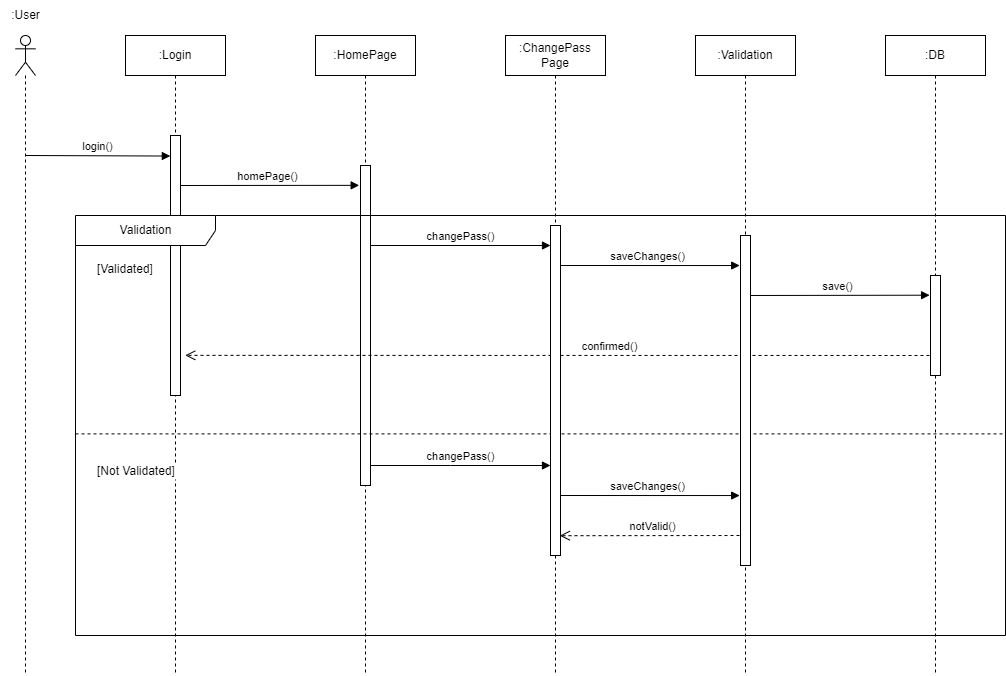

The diagram above was exported from draw.io. Its source (the exported page's mxGraphModel, read from the mxfile embedded in the PNG):
<mxGraphModel dx="1434" dy="964" grid="1" gridSize="10" guides="1" tooltips="1" connect="1" arrows="1" fold="1" page="1" pageScale="1" pageWidth="850" pageHeight="1100" math="0" shadow="0">
  <root>
    <mxCell id="0" />
    <mxCell id="1" parent="0" />
    <mxCell id="zRwNQd07puq8yJK6czKl-1" value="" style="shape=umlLifeline;participant=umlActor;perimeter=lifelinePerimeter;whiteSpace=wrap;html=1;container=1;collapsible=0;recursiveResize=0;verticalAlign=top;spacingTop=36;outlineConnect=0;" parent="1" vertex="1">
      <mxGeometry x="130" y="120" width="20" height="640" as="geometry" />
    </mxCell>
    <mxCell id="zRwNQd07puq8yJK6czKl-8" value="login()" style="html=1;verticalAlign=bottom;endArrow=block;rounded=0;entryX=-0.017;entryY=0.079;entryDx=0;entryDy=0;entryPerimeter=0;" parent="zRwNQd07puq8yJK6czKl-1" target="zRwNQd07puq8yJK6czKl-20" edge="1">
      <mxGeometry width="80" relative="1" as="geometry">
        <mxPoint x="10" y="120" as="sourcePoint" />
        <mxPoint x="90" y="120" as="targetPoint" />
      </mxGeometry>
    </mxCell>
    <mxCell id="zRwNQd07puq8yJK6czKl-2" value=":Login" style="shape=umlLifeline;perimeter=lifelinePerimeter;whiteSpace=wrap;html=1;container=1;collapsible=0;recursiveResize=0;outlineConnect=0;" parent="1" vertex="1">
      <mxGeometry x="240" y="120" width="100" height="640" as="geometry" />
    </mxCell>
    <mxCell id="zRwNQd07puq8yJK6czKl-9" value="homePage()" style="html=1;verticalAlign=bottom;endArrow=block;rounded=0;entryX=-0.132;entryY=0.062;entryDx=0;entryDy=0;entryPerimeter=0;" parent="zRwNQd07puq8yJK6czKl-2" target="zRwNQd07puq8yJK6czKl-21" edge="1">
      <mxGeometry width="80" relative="1" as="geometry">
        <mxPoint x="50" y="150" as="sourcePoint" />
        <mxPoint x="130" y="150" as="targetPoint" />
      </mxGeometry>
    </mxCell>
    <mxCell id="zRwNQd07puq8yJK6czKl-20" value="" style="html=1;points=[];perimeter=orthogonalPerimeter;" parent="zRwNQd07puq8yJK6czKl-2" vertex="1">
      <mxGeometry x="45" y="100" width="10" height="260" as="geometry" />
    </mxCell>
    <mxCell id="zRwNQd07puq8yJK6czKl-3" value=":HomePage" style="shape=umlLifeline;perimeter=lifelinePerimeter;whiteSpace=wrap;html=1;container=1;collapsible=0;recursiveResize=0;outlineConnect=0;" parent="1" vertex="1">
      <mxGeometry x="430" y="120" width="100" height="640" as="geometry" />
    </mxCell>
    <mxCell id="zRwNQd07puq8yJK6czKl-21" value="" style="html=1;points=[];perimeter=orthogonalPerimeter;" parent="zRwNQd07puq8yJK6czKl-3" vertex="1">
      <mxGeometry x="45" y="130" width="10" height="320" as="geometry" />
    </mxCell>
    <mxCell id="zRwNQd07puq8yJK6czKl-4" value=":ChangePass&lt;br&gt;Page" style="shape=umlLifeline;perimeter=lifelinePerimeter;whiteSpace=wrap;html=1;container=1;collapsible=0;recursiveResize=0;outlineConnect=0;" parent="1" vertex="1">
      <mxGeometry x="620" y="120" width="100" height="640" as="geometry" />
    </mxCell>
    <mxCell id="zRwNQd07puq8yJK6czKl-5" value=":Validation" style="shape=umlLifeline;perimeter=lifelinePerimeter;whiteSpace=wrap;html=1;container=1;collapsible=0;recursiveResize=0;outlineConnect=0;" parent="1" vertex="1">
      <mxGeometry x="810" y="120" width="100" height="640" as="geometry" />
    </mxCell>
    <mxCell id="zRwNQd07puq8yJK6czKl-6" value=":DB" style="shape=umlLifeline;perimeter=lifelinePerimeter;whiteSpace=wrap;html=1;container=1;collapsible=0;recursiveResize=0;outlineConnect=0;" parent="1" vertex="1">
      <mxGeometry x="1000" y="120" width="100" height="640" as="geometry" />
    </mxCell>
    <mxCell id="zRwNQd07puq8yJK6czKl-7" value=":User" style="text;html=1;align=center;verticalAlign=middle;resizable=0;points=[];autosize=1;strokeColor=none;fillColor=none;" parent="1" vertex="1">
      <mxGeometry x="115" y="85" width="50" height="30" as="geometry" />
    </mxCell>
    <mxCell id="zRwNQd07puq8yJK6czKl-10" value="Validation" style="shape=umlFrame;tabWidth=110;tabHeight=30;tabPosition=left;html=1;boundedLbl=1;labelInHeader=1;width=140;height=30;" parent="1" vertex="1">
      <mxGeometry x="190" y="300" width="930" height="420" as="geometry" />
    </mxCell>
    <mxCell id="zRwNQd07puq8yJK6czKl-11" value="[Validated]" style="text" parent="zRwNQd07puq8yJK6czKl-10" vertex="1">
      <mxGeometry width="100" height="20" relative="1" as="geometry">
        <mxPoint x="20" y="40" as="offset" />
      </mxGeometry>
    </mxCell>
    <mxCell id="zRwNQd07puq8yJK6czKl-12" value="[Not Validated]" style="line;strokeWidth=1;dashed=1;labelPosition=center;verticalLabelPosition=bottom;align=left;verticalAlign=top;spacingLeft=20;spacingTop=15;" parent="zRwNQd07puq8yJK6czKl-10" vertex="1">
      <mxGeometry y="210" width="929.9999999999999" height="16.8" as="geometry" />
    </mxCell>
    <mxCell id="zRwNQd07puq8yJK6czKl-13" value="changePass()" style="html=1;verticalAlign=bottom;endArrow=block;rounded=0;" parent="zRwNQd07puq8yJK6czKl-10" edge="1">
      <mxGeometry width="80" relative="1" as="geometry">
        <mxPoint x="295" y="30" as="sourcePoint" />
        <mxPoint x="475" y="30" as="targetPoint" />
      </mxGeometry>
    </mxCell>
    <mxCell id="zRwNQd07puq8yJK6czKl-14" value="saveChanges()" style="html=1;verticalAlign=bottom;endArrow=block;rounded=0;entryX=-0.084;entryY=0.091;entryDx=0;entryDy=0;entryPerimeter=0;" parent="zRwNQd07puq8yJK6czKl-10" target="zRwNQd07puq8yJK6czKl-23" edge="1">
      <mxGeometry width="80" relative="1" as="geometry">
        <mxPoint x="480" y="50" as="sourcePoint" />
        <mxPoint x="560" y="50" as="targetPoint" />
      </mxGeometry>
    </mxCell>
    <mxCell id="zRwNQd07puq8yJK6czKl-15" value="save()" style="html=1;verticalAlign=bottom;endArrow=block;rounded=0;entryX=-0.09;entryY=0.197;entryDx=0;entryDy=0;entryPerimeter=0;" parent="zRwNQd07puq8yJK6czKl-10" target="zRwNQd07puq8yJK6czKl-24" edge="1">
      <mxGeometry width="80" relative="1" as="geometry">
        <mxPoint x="670" y="80" as="sourcePoint" />
        <mxPoint x="750" y="80" as="targetPoint" />
      </mxGeometry>
    </mxCell>
    <mxCell id="zRwNQd07puq8yJK6czKl-16" value="confirmed()" style="html=1;verticalAlign=bottom;endArrow=open;dashed=1;endSize=8;rounded=0;entryX=0.118;entryY=0.333;entryDx=0;entryDy=0;entryPerimeter=0;" parent="zRwNQd07puq8yJK6czKl-10" target="zRwNQd07puq8yJK6czKl-10" edge="1">
      <mxGeometry x="-0.1311" relative="1" as="geometry">
        <mxPoint x="860" y="140" as="sourcePoint" />
        <mxPoint x="110" y="140" as="targetPoint" />
        <mxPoint as="offset" />
      </mxGeometry>
    </mxCell>
    <mxCell id="zRwNQd07puq8yJK6czKl-18" value="saveChanges()" style="html=1;verticalAlign=bottom;endArrow=block;rounded=0;entryX=-0.084;entryY=0.788;entryDx=0;entryDy=0;entryPerimeter=0;" parent="zRwNQd07puq8yJK6czKl-10" target="zRwNQd07puq8yJK6czKl-23" edge="1">
      <mxGeometry width="80" relative="1" as="geometry">
        <mxPoint x="480" y="280" as="sourcePoint" />
        <mxPoint x="560" y="280" as="targetPoint" />
      </mxGeometry>
    </mxCell>
    <mxCell id="zRwNQd07puq8yJK6czKl-19" value="notValid()" style="html=1;verticalAlign=bottom;endArrow=open;dashed=1;endSize=8;rounded=0;entryX=0.932;entryY=0.94;entryDx=0;entryDy=0;entryPerimeter=0;" parent="zRwNQd07puq8yJK6czKl-10" target="zRwNQd07puq8yJK6czKl-22" edge="1">
      <mxGeometry relative="1" as="geometry">
        <mxPoint x="670" y="320" as="sourcePoint" />
        <mxPoint x="590" y="320" as="targetPoint" />
      </mxGeometry>
    </mxCell>
    <mxCell id="zRwNQd07puq8yJK6czKl-22" value="" style="html=1;points=[];perimeter=orthogonalPerimeter;" parent="zRwNQd07puq8yJK6czKl-10" vertex="1">
      <mxGeometry x="475" y="10" width="10" height="330" as="geometry" />
    </mxCell>
    <mxCell id="zRwNQd07puq8yJK6czKl-17" value="changePass()" style="html=1;verticalAlign=bottom;endArrow=block;rounded=0;" parent="zRwNQd07puq8yJK6czKl-10" edge="1">
      <mxGeometry width="80" relative="1" as="geometry">
        <mxPoint x="295" y="250" as="sourcePoint" />
        <mxPoint x="475" y="250" as="targetPoint" />
        <Array as="points">
          <mxPoint x="375" y="250" />
        </Array>
      </mxGeometry>
    </mxCell>
    <mxCell id="zRwNQd07puq8yJK6czKl-23" value="" style="html=1;points=[];perimeter=orthogonalPerimeter;" parent="zRwNQd07puq8yJK6czKl-10" vertex="1">
      <mxGeometry x="665" y="20" width="10" height="330" as="geometry" />
    </mxCell>
    <mxCell id="zRwNQd07puq8yJK6czKl-24" value="" style="html=1;points=[];perimeter=orthogonalPerimeter;" parent="zRwNQd07puq8yJK6czKl-10" vertex="1">
      <mxGeometry x="855" y="60" width="10" height="100" as="geometry" />
    </mxCell>
  </root>
</mxGraphModel>